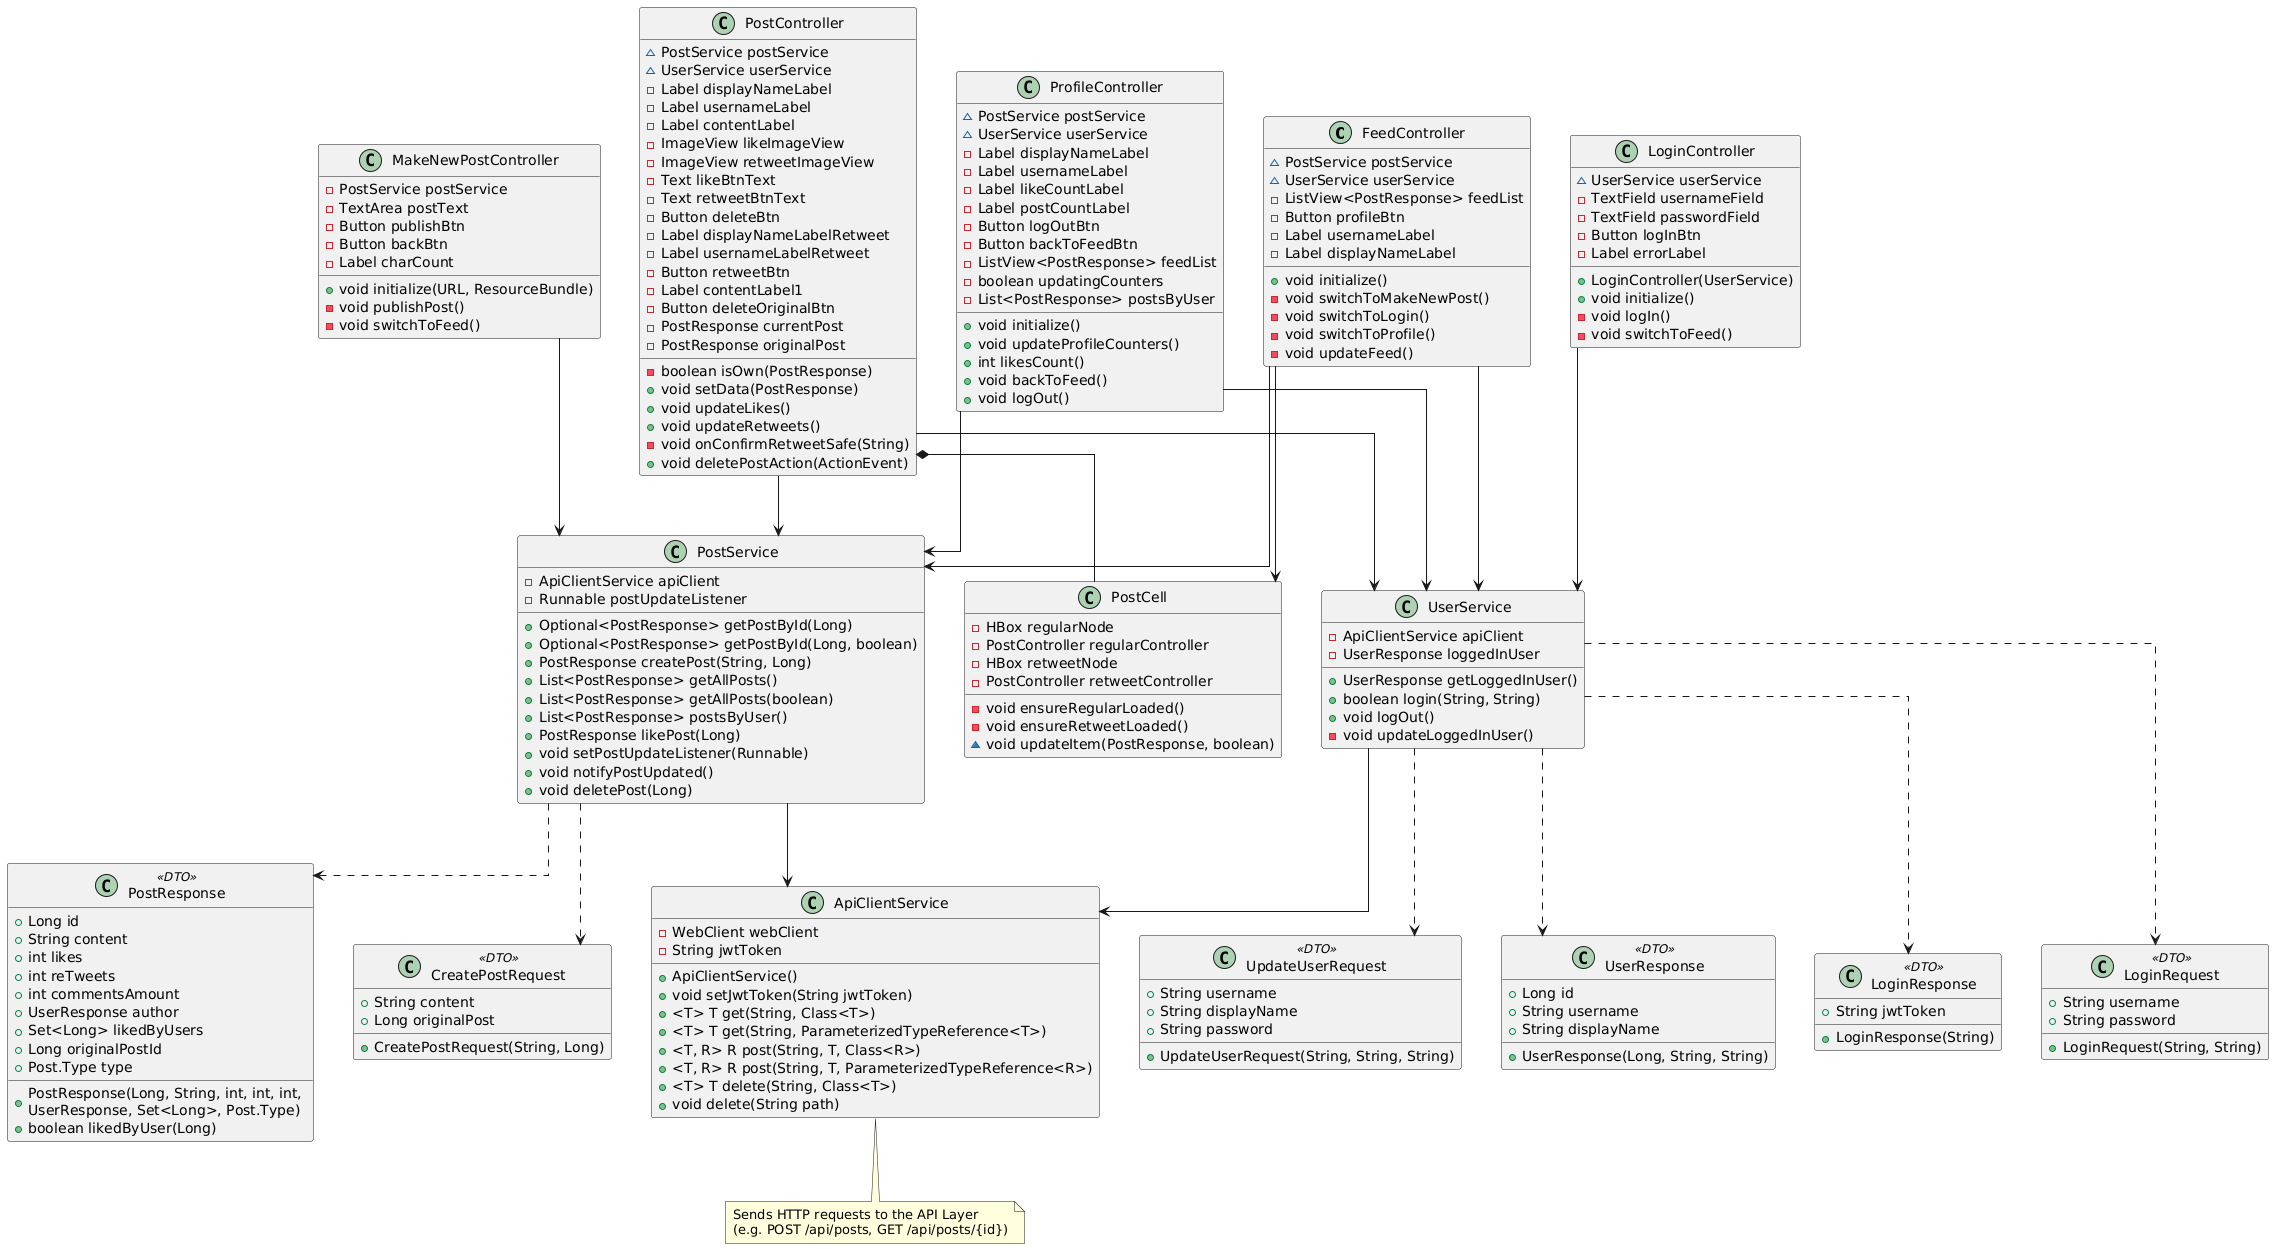

The diagram above was rendered by PlantUML. Its source (embedded in the PNG):
@startuml
skinparam linetype ortho
skinparam padding 1
skinparam nodesep 40

class FeedController {
  ~ PostService postService
  ~ UserService userService
  - ListView<PostResponse> feedList
  - Button profileBtn
  - Label usernameLabel
  - Label displayNameLabel

  + void initialize()
  - void switchToMakeNewPost()
  - void switchToLogin()
  - void switchToProfile()
  - void updateFeed()
}

class LoginController {
  ~ UserService userService
  - TextField usernameField
  - TextField passwordField
  - Button logInBtn
  - Label errorLabel

  + LoginController(UserService)
  + void initialize()
  - void logIn()
  - void switchToFeed()
}

class MakeNewPostController {
  - PostService postService
  - TextArea postText
  - Button publishBtn
  - Button backBtn
  - Label charCount

  + void initialize(URL, ResourceBundle)
  - void publishPost()
  - void switchToFeed()
}

class PostController {
  ~ PostService postService
  ~ UserService userService
  - Label displayNameLabel
  - Label usernameLabel
  - Label contentLabel
  - ImageView likeImageView
  - ImageView retweetImageView
  - Text likeBtnText
  - Text retweetBtnText
  - Button deleteBtn
  - Label displayNameLabelRetweet
  - Label usernameLabelRetweet
  - Button retweetBtn
  - Label contentLabel1
  - Button deleteOriginalBtn
  - PostResponse currentPost
  - PostResponse originalPost

  - boolean isOwn(PostResponse)
  + void setData(PostResponse)
  + void updateLikes()
  + void updateRetweets()
  - void onConfirmRetweetSafe(String)
  + void deletePostAction(ActionEvent)
}
class ProfileController {
  ~ PostService postService
  ~ UserService userService
  - Label displayNameLabel
  - Label usernameLabel
  - Label likeCountLabel
  - Label postCountLabel
  - Button logOutBtn
  - Button backToFeedBtn
  - ListView<PostResponse> feedList
  - boolean updatingCounters
  - List<PostResponse> postsByUser

  + void initialize()
  + void updateProfileCounters()
  + int likesCount()
  + void backToFeed()
  + void logOut()
}

class PostCell {
  - HBox regularNode
  - PostController regularController
  - HBox retweetNode
  - PostController retweetController

  - void ensureRegularLoaded()
  - void ensureRetweetLoaded()
  ~ void updateItem(PostResponse, boolean)
}

class UserService {
  - ApiClientService apiClient
  - UserResponse loggedInUser
  + UserResponse getLoggedInUser()
  + boolean login(String, String)
  + void logOut()
  - void updateLoggedInUser()
}
class PostService {
  - ApiClientService apiClient
  - Runnable postUpdateListener
  + Optional<PostResponse> getPostById(Long)
  + Optional<PostResponse> getPostById(Long, boolean)
  + PostResponse createPost(String, Long)
  + List<PostResponse> getAllPosts()
  + List<PostResponse> getAllPosts(boolean)
  + List<PostResponse> postsByUser()
  + PostResponse likePost(Long)
  + void setPostUpdateListener(Runnable)
  + void notifyPostUpdated()
  + void deletePost(Long)
}
class ApiClientService {
  - WebClient webClient
  - String jwtToken
  + ApiClientService()
  + void setJwtToken(String jwtToken)
  + <T> T get(String, Class<T>)
  + <T> T get(String, ParameterizedTypeReference<T>)
  + <T, R> R post(String, T, Class<R>)
  + <T, R> R post(String, T, ParameterizedTypeReference<R>)
  + <T> T delete(String, Class<T>)
  + void delete(String path)
}


class CreatePostRequest <<DTO>> {
  + String content
  + Long originalPost

  + CreatePostRequest(String, Long)
}
class LoginRequest <<DTO>> {
  + String username
  + String password

  + LoginRequest(String, String)
}
class UpdateUserRequest <<DTO>> {
  + String username
  + String displayName
  + String password

  + UpdateUserRequest(String, String, String)
}


class PostResponse <<DTO>> {
  + Long id
  + String content
  + int likes
  + int reTweets
  + int commentsAmount
  + UserResponse author
  + Set<Long> likedByUsers
  + Long originalPostId
  + Post.Type type

  + PostResponse(Long, String, int, int, int, \nUserResponse, Set<Long>, Post.Type)
  + boolean likedByUser(Long)
}
class UserResponse <<DTO>> {
  + Long id
  + String username
  + String displayName

  + UserResponse(Long, String, String)
}
class LoginResponse <<DTO>> {
  + String jwtToken

  + LoginResponse(String)
}


LoginController --> UserService
FeedController --> PostService
FeedController --> UserService
PostController --> PostService
PostController --> UserService
MakeNewPostController --> PostService
ProfileController --> UserService
ProfileController --> PostService


PostService --> ApiClientService 
UserService --> ApiClientService


PostService ..> CreatePostRequest 
PostService ..> PostResponse 
UserService ..> LoginRequest 
UserService ..> LoginResponse 
UserService ..> UpdateUserRequest 
UserService ..> UserResponse

FeedController --> PostCell
PostController *-- PostCell

' Note: HTTP communication
note bottom of ApiClientService
  Sends HTTP requests to the API Layer
  (e.g. POST /api/posts, GET /api/posts/{id})
end note
@enduml